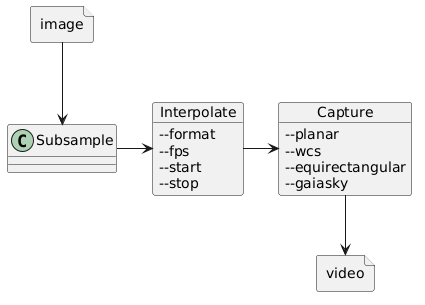

The diagram above was rendered by PlantUML. Its source (embedded in the PNG):
@startuml
skinparam backgroundColor transparent

file image {
}

object Interpolate {
--format
--fps
--start
--stop
}
object Capture {
--planar
--wcs
--equirectangular
--gaiasky
}

file video {
}

image --> Subsample
Subsample -> Interpolate
Interpolate -> Capture
Capture --> video
@enduml